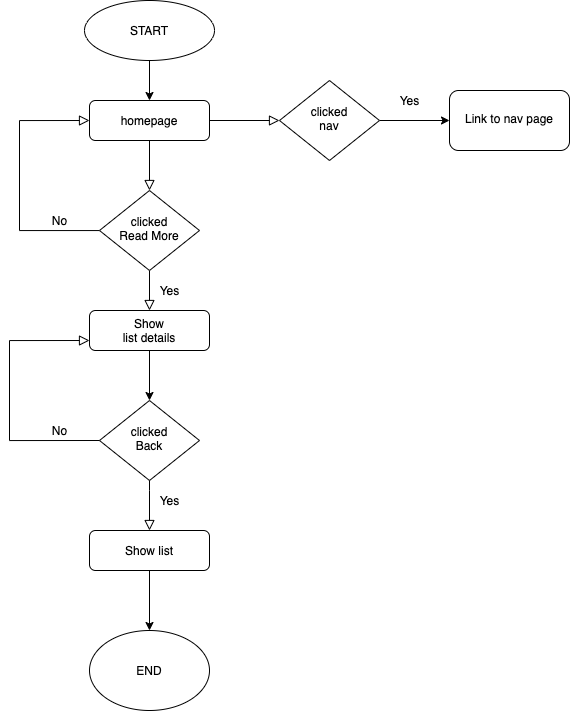

The diagram above was exported from draw.io. Its source (the exported page's mxGraphModel, read from the mxfile embedded in the PNG):
<mxGraphModel dx="1088" dy="1831" grid="1" gridSize="10" guides="1" tooltips="1" connect="1" arrows="1" fold="1" page="1" pageScale="1" pageWidth="827" pageHeight="1169" math="0" shadow="0">
  <root>
    <mxCell id="WIyWlLk6GJQsqaUBKTNV-0" />
    <mxCell id="WIyWlLk6GJQsqaUBKTNV-1" parent="WIyWlLk6GJQsqaUBKTNV-0" />
    <mxCell id="WIyWlLk6GJQsqaUBKTNV-2" value="" style="rounded=0;html=1;jettySize=auto;orthogonalLoop=1;fontSize=11;endArrow=block;endFill=0;endSize=8;strokeWidth=1;shadow=0;labelBackgroundColor=none;edgeStyle=orthogonalEdgeStyle;" parent="WIyWlLk6GJQsqaUBKTNV-1" source="WIyWlLk6GJQsqaUBKTNV-3" target="WIyWlLk6GJQsqaUBKTNV-6" edge="1">
      <mxGeometry relative="1" as="geometry" />
    </mxCell>
    <mxCell id="WIyWlLk6GJQsqaUBKTNV-3" value="homepage" style="rounded=1;whiteSpace=wrap;html=1;fontSize=12;glass=0;strokeWidth=1;shadow=0;" parent="WIyWlLk6GJQsqaUBKTNV-1" vertex="1">
      <mxGeometry x="160" y="80" width="120" height="40" as="geometry" />
    </mxCell>
    <mxCell id="WIyWlLk6GJQsqaUBKTNV-4" value="Yes" style="rounded=0;html=1;jettySize=auto;orthogonalLoop=1;fontSize=11;endArrow=block;endFill=0;endSize=8;strokeWidth=1;shadow=0;labelBackgroundColor=none;edgeStyle=orthogonalEdgeStyle;" parent="WIyWlLk6GJQsqaUBKTNV-1" source="WIyWlLk6GJQsqaUBKTNV-6" edge="1">
      <mxGeometry y="20" relative="1" as="geometry">
        <mxPoint as="offset" />
        <mxPoint x="220" y="290" as="targetPoint" />
      </mxGeometry>
    </mxCell>
    <mxCell id="WIyWlLk6GJQsqaUBKTNV-5" value="No" style="edgeStyle=orthogonalEdgeStyle;rounded=0;html=1;jettySize=auto;orthogonalLoop=1;fontSize=11;endArrow=block;endFill=0;endSize=8;strokeWidth=1;shadow=0;labelBackgroundColor=none;entryX=0;entryY=0.5;entryDx=0;entryDy=0;" parent="WIyWlLk6GJQsqaUBKTNV-1" source="WIyWlLk6GJQsqaUBKTNV-6" target="WIyWlLk6GJQsqaUBKTNV-3" edge="1">
      <mxGeometry x="-0.6923" y="-10" relative="1" as="geometry">
        <mxPoint as="offset" />
        <mxPoint x="130" y="90" as="targetPoint" />
        <Array as="points">
          <mxPoint x="90" y="210" />
          <mxPoint x="90" y="100" />
        </Array>
      </mxGeometry>
    </mxCell>
    <mxCell id="WIyWlLk6GJQsqaUBKTNV-6" value="clicked&lt;br&gt;Read More" style="rhombus;whiteSpace=wrap;html=1;shadow=0;fontFamily=Helvetica;fontSize=12;align=center;strokeWidth=1;spacing=6;spacingTop=-4;" parent="WIyWlLk6GJQsqaUBKTNV-1" vertex="1">
      <mxGeometry x="170" y="170" width="100" height="80" as="geometry" />
    </mxCell>
    <mxCell id="94HhAo-W7bQJ0wLUP3IY-10" value="" style="edgeStyle=orthogonalEdgeStyle;rounded=0;orthogonalLoop=1;jettySize=auto;html=1;" edge="1" parent="WIyWlLk6GJQsqaUBKTNV-1" source="WIyWlLk6GJQsqaUBKTNV-11" target="94HhAo-W7bQJ0wLUP3IY-7">
      <mxGeometry relative="1" as="geometry" />
    </mxCell>
    <mxCell id="WIyWlLk6GJQsqaUBKTNV-11" value="Show&lt;br&gt;list details" style="rounded=1;whiteSpace=wrap;html=1;fontSize=12;glass=0;strokeWidth=1;shadow=0;" parent="WIyWlLk6GJQsqaUBKTNV-1" vertex="1">
      <mxGeometry x="160" y="290" width="120" height="40" as="geometry" />
    </mxCell>
    <mxCell id="94HhAo-W7bQJ0wLUP3IY-2" value="" style="edgeStyle=orthogonalEdgeStyle;rounded=0;orthogonalLoop=1;jettySize=auto;html=1;" edge="1" parent="WIyWlLk6GJQsqaUBKTNV-1" source="94HhAo-W7bQJ0wLUP3IY-1" target="WIyWlLk6GJQsqaUBKTNV-3">
      <mxGeometry relative="1" as="geometry" />
    </mxCell>
    <mxCell id="94HhAo-W7bQJ0wLUP3IY-1" value="START" style="ellipse;whiteSpace=wrap;html=1;" vertex="1" parent="WIyWlLk6GJQsqaUBKTNV-1">
      <mxGeometry x="155" y="-20" width="130" height="60" as="geometry" />
    </mxCell>
    <mxCell id="94HhAo-W7bQJ0wLUP3IY-3" value="" style="rounded=0;html=1;jettySize=auto;orthogonalLoop=1;fontSize=11;endArrow=block;endFill=0;endSize=8;strokeWidth=1;shadow=0;labelBackgroundColor=none;edgeStyle=orthogonalEdgeStyle;exitX=1;exitY=0.5;exitDx=0;exitDy=0;" edge="1" parent="WIyWlLk6GJQsqaUBKTNV-1" target="94HhAo-W7bQJ0wLUP3IY-4" source="WIyWlLk6GJQsqaUBKTNV-3">
      <mxGeometry relative="1" as="geometry">
        <mxPoint x="330" y="80" as="sourcePoint" />
      </mxGeometry>
    </mxCell>
    <mxCell id="94HhAo-W7bQJ0wLUP3IY-19" value="" style="edgeStyle=orthogonalEdgeStyle;rounded=0;orthogonalLoop=1;jettySize=auto;html=1;" edge="1" parent="WIyWlLk6GJQsqaUBKTNV-1" source="94HhAo-W7bQJ0wLUP3IY-4" target="94HhAo-W7bQJ0wLUP3IY-18">
      <mxGeometry relative="1" as="geometry" />
    </mxCell>
    <mxCell id="94HhAo-W7bQJ0wLUP3IY-4" value="clicked&lt;br&gt;nav" style="rhombus;whiteSpace=wrap;html=1;shadow=0;fontFamily=Helvetica;fontSize=12;align=center;strokeWidth=1;spacing=6;spacingTop=-4;" vertex="1" parent="WIyWlLk6GJQsqaUBKTNV-1">
      <mxGeometry x="350" y="60" width="100" height="80" as="geometry" />
    </mxCell>
    <mxCell id="94HhAo-W7bQJ0wLUP3IY-7" value="clicked&lt;br&gt;Back" style="rhombus;whiteSpace=wrap;html=1;shadow=0;fontFamily=Helvetica;fontSize=12;align=center;strokeWidth=1;spacing=6;spacingTop=-4;" vertex="1" parent="WIyWlLk6GJQsqaUBKTNV-1">
      <mxGeometry x="170" y="380" width="100" height="80" as="geometry" />
    </mxCell>
    <mxCell id="94HhAo-W7bQJ0wLUP3IY-12" value="Yes" style="edgeStyle=orthogonalEdgeStyle;rounded=0;html=1;jettySize=auto;orthogonalLoop=1;fontSize=11;endArrow=block;endFill=0;endSize=8;strokeWidth=1;shadow=0;labelBackgroundColor=none;exitX=0.5;exitY=1;exitDx=0;exitDy=0;" edge="1" parent="WIyWlLk6GJQsqaUBKTNV-1" source="94HhAo-W7bQJ0wLUP3IY-7">
      <mxGeometry x="-0.2" y="20" relative="1" as="geometry">
        <mxPoint as="offset" />
        <mxPoint x="210" y="470" as="sourcePoint" />
        <mxPoint x="220" y="510" as="targetPoint" />
        <Array as="points">
          <mxPoint x="220" y="470" />
        </Array>
      </mxGeometry>
    </mxCell>
    <mxCell id="94HhAo-W7bQJ0wLUP3IY-22" value="" style="edgeStyle=orthogonalEdgeStyle;rounded=0;orthogonalLoop=1;jettySize=auto;html=1;" edge="1" parent="WIyWlLk6GJQsqaUBKTNV-1" source="94HhAo-W7bQJ0wLUP3IY-13" target="94HhAo-W7bQJ0wLUP3IY-21">
      <mxGeometry relative="1" as="geometry" />
    </mxCell>
    <mxCell id="94HhAo-W7bQJ0wLUP3IY-13" value="Show list" style="rounded=1;whiteSpace=wrap;html=1;fontSize=12;glass=0;strokeWidth=1;shadow=0;" vertex="1" parent="WIyWlLk6GJQsqaUBKTNV-1">
      <mxGeometry x="160" y="510" width="120" height="40" as="geometry" />
    </mxCell>
    <mxCell id="94HhAo-W7bQJ0wLUP3IY-16" value="No" style="edgeStyle=orthogonalEdgeStyle;rounded=0;html=1;jettySize=auto;orthogonalLoop=1;fontSize=11;endArrow=block;endFill=0;endSize=8;strokeWidth=1;shadow=0;labelBackgroundColor=none;entryX=0;entryY=0.75;entryDx=0;entryDy=0;" edge="1" parent="WIyWlLk6GJQsqaUBKTNV-1">
      <mxGeometry x="-0.7037" y="-10" relative="1" as="geometry">
        <mxPoint as="offset" />
        <mxPoint x="170" y="420" as="sourcePoint" />
        <mxPoint x="160.0000000000001" y="320" as="targetPoint" />
        <Array as="points">
          <mxPoint x="80" y="420" />
          <mxPoint x="80" y="320" />
        </Array>
      </mxGeometry>
    </mxCell>
    <mxCell id="94HhAo-W7bQJ0wLUP3IY-18" value="Link to nav page" style="whiteSpace=wrap;html=1;shadow=0;strokeWidth=1;spacing=6;spacingTop=-4;rounded=1;" vertex="1" parent="WIyWlLk6GJQsqaUBKTNV-1">
      <mxGeometry x="520" y="70" width="120" height="60" as="geometry" />
    </mxCell>
    <mxCell id="94HhAo-W7bQJ0wLUP3IY-20" value="Yes" style="text;html=1;align=center;verticalAlign=middle;resizable=0;points=[];autosize=1;" vertex="1" parent="WIyWlLk6GJQsqaUBKTNV-1">
      <mxGeometry x="460" y="70" width="40" height="20" as="geometry" />
    </mxCell>
    <mxCell id="94HhAo-W7bQJ0wLUP3IY-21" value="END" style="ellipse;whiteSpace=wrap;html=1;rounded=1;shadow=0;strokeWidth=1;glass=0;" vertex="1" parent="WIyWlLk6GJQsqaUBKTNV-1">
      <mxGeometry x="160" y="610" width="120" height="80" as="geometry" />
    </mxCell>
  </root>
</mxGraphModel>